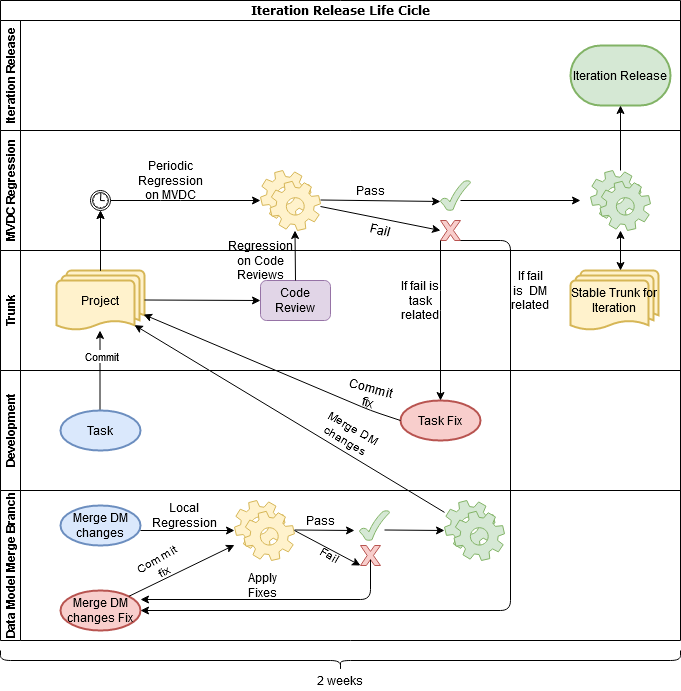

The diagram above was exported from draw.io. Its source (the exported page's mxGraphModel, read from the mxfile embedded in the PNG):
<mxGraphModel dx="1422" dy="791" grid="1" gridSize="10" guides="1" tooltips="1" connect="1" arrows="1" fold="1" page="1" pageScale="1" pageWidth="1100" pageHeight="850" background="#ffffff" math="0" shadow="0">
  <root>
    <mxCell id="0" />
    <mxCell id="1" parent="0" />
    <mxCell id="2b4e8129b02d487f-1" value="&lt;font style=&quot;font-size: 12px&quot;&gt;Iteration Release Life Cicle&lt;/font&gt;" style="swimlane;html=1;childLayout=stackLayout;horizontal=1;startSize=20;horizontalStack=0;rounded=0;shadow=0;labelBackgroundColor=none;strokeWidth=1;fontFamily=Verdana;fontSize=8;align=center;" parent="1" vertex="1">
      <mxGeometry x="180" y="70" width="680" height="490" as="geometry" />
    </mxCell>
    <mxCell id="2b4e8129b02d487f-2" value="Iteration Release" style="swimlane;html=1;startSize=20;horizontal=0;" parent="2b4e8129b02d487f-1" vertex="1">
      <mxGeometry y="20" width="680" height="110" as="geometry" />
    </mxCell>
    <mxCell id="lqcODhJRZ80Ey8oixKKU-32" value="&lt;div&gt;Iteration Release&lt;/div&gt;" style="strokeWidth=2;html=1;shape=mxgraph.flowchart.terminator;whiteSpace=wrap;fillColor=#d5e8d4;strokeColor=#82b366;" vertex="1" parent="2b4e8129b02d487f-2">
      <mxGeometry x="570" y="25" width="100" height="60" as="geometry" />
    </mxCell>
    <mxCell id="2b4e8129b02d487f-3" value="MVDC Regression" style="swimlane;html=1;startSize=20;horizontal=0;" parent="2b4e8129b02d487f-1" vertex="1">
      <mxGeometry y="130" width="680" height="120" as="geometry" />
    </mxCell>
    <mxCell id="lqcODhJRZ80Ey8oixKKU-20" value="Periodic Regression on MVDC" style="text;html=1;strokeColor=none;fillColor=none;align=center;verticalAlign=middle;whiteSpace=wrap;rounded=0;" vertex="1" parent="2b4e8129b02d487f-3">
      <mxGeometry x="150" y="40" width="40" height="20" as="geometry" />
    </mxCell>
    <mxCell id="lqcODhJRZ80Ey8oixKKU-16" value="" style="edgeStyle=segmentEdgeStyle;endArrow=classic;html=1;" edge="1" parent="2b4e8129b02d487f-3" source="lqcODhJRZ80Ey8oixKKU-10" target="IofATzS51CDSzCbZdIVI-17">
      <mxGeometry width="50" height="50" relative="1" as="geometry">
        <mxPoint x="100" y="140" as="sourcePoint" />
        <mxPoint x="180" y="100" as="targetPoint" />
        <Array as="points">
          <mxPoint x="170" y="70" />
          <mxPoint x="170" y="70" />
        </Array>
      </mxGeometry>
    </mxCell>
    <mxCell id="lqcODhJRZ80Ey8oixKKU-35" value="" style="endArrow=classic;html=1;entryX=0;entryY=0.7;entryDx=0;entryDy=0;entryPerimeter=0;" edge="1" parent="2b4e8129b02d487f-3" target="lqcODhJRZ80Ey8oixKKU-36">
      <mxGeometry width="50" height="50" relative="1" as="geometry">
        <mxPoint x="320" y="69.5" as="sourcePoint" />
        <mxPoint x="400" y="69.5" as="targetPoint" />
      </mxGeometry>
    </mxCell>
    <mxCell id="lqcODhJRZ80Ey8oixKKU-40" value="Pass" style="text;html=1;align=center;verticalAlign=middle;resizable=0;points=[];autosize=1;" vertex="1" parent="2b4e8129b02d487f-3">
      <mxGeometry x="350" y="50" width="40" height="20" as="geometry" />
    </mxCell>
    <mxCell id="IofATzS51CDSzCbZdIVI-17" value="" style="shape=mxgraph.bpmn.service_task;html=1;outlineConnect=0;fillColor=#fff2cc;strokeColor=#d6b656;" parent="2b4e8129b02d487f-3" vertex="1">
      <mxGeometry x="260" y="40" width="60" height="60" as="geometry" />
    </mxCell>
    <mxCell id="lqcODhJRZ80Ey8oixKKU-10" value="" style="shape=mxgraph.bpmn.shape;html=1;verticalLabelPosition=bottom;labelBackgroundColor=#ffffff;verticalAlign=top;align=center;perimeter=ellipsePerimeter;outlineConnect=0;outline=standard;symbol=timer;" vertex="1" parent="2b4e8129b02d487f-3">
      <mxGeometry x="90" y="60" width="20" height="20" as="geometry" />
    </mxCell>
    <mxCell id="lqcODhJRZ80Ey8oixKKU-37" value="" style="endArrow=classic;html=1;" edge="1" parent="2b4e8129b02d487f-3">
      <mxGeometry width="50" height="50" relative="1" as="geometry">
        <mxPoint x="460" y="70" as="sourcePoint" />
        <mxPoint x="580" y="70" as="targetPoint" />
      </mxGeometry>
    </mxCell>
    <mxCell id="IofATzS51CDSzCbZdIVI-27" value="" style="shape=mxgraph.bpmn.service_task;html=1;outlineConnect=0;fillColor=#d5e8d4;strokeColor=#82b366;" parent="2b4e8129b02d487f-3" vertex="1">
      <mxGeometry x="590" y="40" width="60" height="60" as="geometry" />
    </mxCell>
    <mxCell id="lqcODhJRZ80Ey8oixKKU-36" value="" style="verticalLabelPosition=bottom;verticalAlign=top;html=1;shape=mxgraph.basic.tick;fillColor=#d5e8d4;strokeColor=#82b366;" vertex="1" parent="2b4e8129b02d487f-3">
      <mxGeometry x="440" y="50" width="30" height="30" as="geometry" />
    </mxCell>
    <mxCell id="lqcODhJRZ80Ey8oixKKU-39" value="" style="verticalLabelPosition=bottom;verticalAlign=top;html=1;shape=mxgraph.basic.x;fillColor=#f8cecc;strokeColor=#b85450;" vertex="1" parent="2b4e8129b02d487f-3">
      <mxGeometry x="440" y="90" width="20" height="20" as="geometry" />
    </mxCell>
    <mxCell id="lqcODhJRZ80Ey8oixKKU-38" value="" style="endArrow=classic;html=1;" edge="1" parent="2b4e8129b02d487f-3" source="IofATzS51CDSzCbZdIVI-17">
      <mxGeometry width="50" height="50" relative="1" as="geometry">
        <mxPoint x="400" y="169.5" as="sourcePoint" />
        <mxPoint x="440" y="100" as="targetPoint" />
      </mxGeometry>
    </mxCell>
    <mxCell id="lqcODhJRZ80Ey8oixKKU-41" value="Fail" style="text;html=1;strokeColor=none;fillColor=none;align=center;verticalAlign=middle;whiteSpace=wrap;rounded=0;rotation=15;" vertex="1" parent="2b4e8129b02d487f-3">
      <mxGeometry x="360" y="90" width="40" height="20" as="geometry" />
    </mxCell>
    <mxCell id="2b4e8129b02d487f-32" value="No" style="edgeStyle=orthogonalEdgeStyle;rounded=0;html=1;labelBackgroundColor=none;startArrow=none;startFill=0;startSize=5;endArrow=classicThin;endFill=1;endSize=5;jettySize=auto;orthogonalLoop=1;strokeWidth=1;fontFamily=Verdana;fontSize=8" parent="2b4e8129b02d487f-1" edge="1">
      <mxGeometry x="-0.9529" y="15" relative="1" as="geometry">
        <Array as="points">
          <mxPoint x="345" y="440" />
          <mxPoint x="155" y="440" />
        </Array>
        <mxPoint as="offset" />
        <mxPoint x="155" y="257" as="targetPoint" />
      </mxGeometry>
    </mxCell>
    <mxCell id="2b4e8129b02d487f-4" value="Trunk" style="swimlane;html=1;startSize=20;horizontal=0;" parent="2b4e8129b02d487f-1" vertex="1">
      <mxGeometry y="250" width="680" height="120" as="geometry" />
    </mxCell>
    <mxCell id="lqcODhJRZ80Ey8oixKKU-25" value="Regression on Code Reviews" style="text;html=1;strokeColor=none;fillColor=none;align=center;verticalAlign=middle;whiteSpace=wrap;rounded=0;" vertex="1" parent="2b4e8129b02d487f-4">
      <mxGeometry x="240" width="40" height="20" as="geometry" />
    </mxCell>
    <mxCell id="lqcODhJRZ80Ey8oixKKU-60" value="If fail is&amp;nbsp; DM related" style="text;html=1;strokeColor=none;fillColor=none;align=center;verticalAlign=middle;whiteSpace=wrap;rounded=0;" vertex="1" parent="2b4e8129b02d487f-4">
      <mxGeometry x="510" y="30" width="40" height="20" as="geometry" />
    </mxCell>
    <mxCell id="lqcODhJRZ80Ey8oixKKU-96" value="Stable Trunk for Iteration" style="strokeWidth=2;html=1;shape=mxgraph.flowchart.multi-document;whiteSpace=wrap;fillColor=#fff2cc;strokeColor=#d6b656;" vertex="1" parent="2b4e8129b02d487f-4">
      <mxGeometry x="570" y="20" width="88" height="60" as="geometry" />
    </mxCell>
    <mxCell id="lqcODhJRZ80Ey8oixKKU-56" value="If fail is task related" style="text;html=1;strokeColor=none;fillColor=none;align=center;verticalAlign=middle;whiteSpace=wrap;rounded=0;" vertex="1" parent="2b4e8129b02d487f-4">
      <mxGeometry x="400" y="40" width="40" height="20" as="geometry" />
    </mxCell>
    <mxCell id="lqcODhJRZ80Ey8oixKKU-4" value="Project" style="strokeWidth=2;html=1;shape=mxgraph.flowchart.multi-document;whiteSpace=wrap;fillColor=#fff2cc;strokeColor=#d6b656;" vertex="1" parent="2b4e8129b02d487f-4">
      <mxGeometry x="56" y="20" width="88" height="60" as="geometry" />
    </mxCell>
    <mxCell id="lqcODhJRZ80Ey8oixKKU-7" value="" style="endArrow=classic;html=1;" edge="1" parent="2b4e8129b02d487f-4">
      <mxGeometry width="50" height="50" relative="1" as="geometry">
        <mxPoint x="144" y="49.5" as="sourcePoint" />
        <mxPoint x="260" y="50" as="targetPoint" />
      </mxGeometry>
    </mxCell>
    <mxCell id="lqcODhJRZ80Ey8oixKKU-21" value="Code Review" style="rounded=1;whiteSpace=wrap;html=1;fillColor=#e1d5e7;strokeColor=#9673a6;" vertex="1" parent="2b4e8129b02d487f-4">
      <mxGeometry x="260" y="30" width="70" height="40" as="geometry" />
    </mxCell>
    <mxCell id="lqcODhJRZ80Ey8oixKKU-33" value="" style="endArrow=classic;html=1;exitX=0.5;exitY=0;exitDx=0;exitDy=0;" edge="1" parent="2b4e8129b02d487f-4" source="lqcODhJRZ80Ey8oixKKU-21">
      <mxGeometry width="50" height="50" relative="1" as="geometry">
        <mxPoint x="294.5" y="40" as="sourcePoint" />
        <mxPoint x="294.5" y="-20" as="targetPoint" />
      </mxGeometry>
    </mxCell>
    <mxCell id="IofATzS51CDSzCbZdIVI-1" value="Development" style="swimlane;html=1;startSize=20;horizontal=0;" parent="2b4e8129b02d487f-1" vertex="1">
      <mxGeometry y="370" width="680" height="120" as="geometry" />
    </mxCell>
    <mxCell id="lqcODhJRZ80Ey8oixKKU-5" value="" style="endArrow=classic;html=1;" edge="1" parent="IofATzS51CDSzCbZdIVI-1">
      <mxGeometry width="50" height="50" relative="1" as="geometry">
        <mxPoint x="99.5" y="40" as="sourcePoint" />
        <mxPoint x="99.5" y="-40" as="targetPoint" />
      </mxGeometry>
    </mxCell>
    <mxCell id="lqcODhJRZ80Ey8oixKKU-6" value="Commit" style="edgeLabel;html=1;align=center;verticalAlign=middle;resizable=0;points=[];" vertex="1" connectable="0" parent="lqcODhJRZ80Ey8oixKKU-5">
      <mxGeometry x="0.35" y="3" relative="1" as="geometry">
        <mxPoint x="3.5" y="-1" as="offset" />
      </mxGeometry>
    </mxCell>
    <mxCell id="lqcODhJRZ80Ey8oixKKU-42" value="Task Fix" style="strokeWidth=2;html=1;shape=mxgraph.flowchart.start_1;whiteSpace=wrap;fillColor=#f8cecc;strokeColor=#b85450;" vertex="1" parent="IofATzS51CDSzCbZdIVI-1">
      <mxGeometry x="400" y="30" width="80" height="40" as="geometry" />
    </mxCell>
    <mxCell id="lqcODhJRZ80Ey8oixKKU-66" value="" style="shape=mxgraph.bpmn.user_task;html=1;outlineConnect=0;" vertex="1" parent="IofATzS51CDSzCbZdIVI-1">
      <mxGeometry x="70" y="53" width="14" height="14" as="geometry" />
    </mxCell>
    <mxCell id="IofATzS51CDSzCbZdIVI-10" value="Task" style="strokeWidth=2;html=1;shape=mxgraph.flowchart.start_1;whiteSpace=wrap;fillColor=#dae8fc;strokeColor=#6c8ebf;" parent="IofATzS51CDSzCbZdIVI-1" vertex="1">
      <mxGeometry x="60" y="40" width="80" height="40" as="geometry" />
    </mxCell>
    <mxCell id="lqcODhJRZ80Ey8oixKKU-46" value="Commit fix" style="text;html=1;strokeColor=none;fillColor=none;align=center;verticalAlign=middle;whiteSpace=wrap;rounded=0;rotation=15;" vertex="1" parent="IofATzS51CDSzCbZdIVI-1">
      <mxGeometry x="348.71" y="9.83" width="40" height="30" as="geometry" />
    </mxCell>
    <mxCell id="lqcODhJRZ80Ey8oixKKU-95" value="Merge DM changes" style="text;html=1;strokeColor=none;fillColor=none;align=center;verticalAlign=middle;whiteSpace=wrap;rounded=0;rotation=30;" vertex="1" parent="IofATzS51CDSzCbZdIVI-1">
      <mxGeometry x="320.9" y="57.73" width="56.75" height="11.94" as="geometry" />
    </mxCell>
    <mxCell id="lqcODhJRZ80Ey8oixKKU-19" value="" style="edgeStyle=segmentEdgeStyle;endArrow=classic;html=1;" edge="1" parent="2b4e8129b02d487f-1" target="lqcODhJRZ80Ey8oixKKU-10">
      <mxGeometry width="50" height="50" relative="1" as="geometry">
        <mxPoint x="100" y="270" as="sourcePoint" />
        <mxPoint x="380" y="390" as="targetPoint" />
        <Array as="points">
          <mxPoint x="100" y="270" />
        </Array>
      </mxGeometry>
    </mxCell>
    <mxCell id="lqcODhJRZ80Ey8oixKKU-47" value="" style="endArrow=classic;html=1;entryX=0.5;entryY=1;entryDx=0;entryDy=0;entryPerimeter=0;" edge="1" parent="2b4e8129b02d487f-1" source="IofATzS51CDSzCbZdIVI-27" target="lqcODhJRZ80Ey8oixKKU-32">
      <mxGeometry width="50" height="50" relative="1" as="geometry">
        <mxPoint x="610" y="170" as="sourcePoint" />
        <mxPoint x="660" y="120" as="targetPoint" />
      </mxGeometry>
    </mxCell>
    <mxCell id="lqcODhJRZ80Ey8oixKKU-43" value="" style="endArrow=classic;html=1;entryX=0.5;entryY=0;entryDx=0;entryDy=0;entryPerimeter=0;exitX=0;exitY=1;exitDx=0;exitDy=0;exitPerimeter=0;" edge="1" parent="2b4e8129b02d487f-1" source="lqcODhJRZ80Ey8oixKKU-39" target="lqcODhJRZ80Ey8oixKKU-42">
      <mxGeometry width="50" height="50" relative="1" as="geometry">
        <mxPoint x="440" y="250" as="sourcePoint" />
        <mxPoint x="444" y="390" as="targetPoint" />
        <Array as="points">
          <mxPoint x="440" y="300" />
        </Array>
      </mxGeometry>
    </mxCell>
    <mxCell id="lqcODhJRZ80Ey8oixKKU-82" value="" style="endArrow=classic;html=1;exitX=0;exitY=0.5;exitDx=0;exitDy=0;exitPerimeter=0;entryX=0.989;entryY=0.733;entryDx=0;entryDy=0;entryPerimeter=0;" edge="1" parent="2b4e8129b02d487f-1" source="lqcODhJRZ80Ey8oixKKU-42" target="lqcODhJRZ80Ey8oixKKU-4">
      <mxGeometry width="50" height="50" relative="1" as="geometry">
        <mxPoint x="330.0000000000001" y="406.23999999999995" as="sourcePoint" />
        <mxPoint x="435.6" y="354.9975221238937" as="targetPoint" />
        <Array as="points">
          <mxPoint x="370" y="410" />
        </Array>
      </mxGeometry>
    </mxCell>
    <mxCell id="lqcODhJRZ80Ey8oixKKU-97" value="" style="endArrow=classic;startArrow=classic;html=1;" edge="1" parent="2b4e8129b02d487f-1" target="IofATzS51CDSzCbZdIVI-27">
      <mxGeometry width="50" height="50" relative="1" as="geometry">
        <mxPoint x="620" y="270" as="sourcePoint" />
        <mxPoint x="630" y="230" as="targetPoint" />
      </mxGeometry>
    </mxCell>
    <mxCell id="IofATzS51CDSzCbZdIVI-2" value="Data Model Merge Branch" style="swimlane;html=1;startSize=20;horizontal=0;" parent="1" vertex="1">
      <mxGeometry x="180" y="560" width="680" height="150" as="geometry" />
    </mxCell>
    <mxCell id="lqcODhJRZ80Ey8oixKKU-27" value="Merge DM changes" style="strokeWidth=2;html=1;shape=mxgraph.flowchart.start_1;whiteSpace=wrap;fillColor=#dae8fc;strokeColor=#6c8ebf;" vertex="1" parent="IofATzS51CDSzCbZdIVI-2">
      <mxGeometry x="60" y="15" width="80" height="40" as="geometry" />
    </mxCell>
    <mxCell id="lqcODhJRZ80Ey8oixKKU-48" value="" style="endArrow=classic;html=1;" edge="1" parent="IofATzS51CDSzCbZdIVI-2">
      <mxGeometry width="50" height="50" relative="1" as="geometry">
        <mxPoint x="140" y="40" as="sourcePoint" />
        <mxPoint x="234" y="40" as="targetPoint" />
      </mxGeometry>
    </mxCell>
    <mxCell id="lqcODhJRZ80Ey8oixKKU-49" value="" style="shape=mxgraph.bpmn.service_task;html=1;outlineConnect=0;fillColor=#fff2cc;strokeColor=#d6b656;" vertex="1" parent="IofATzS51CDSzCbZdIVI-2">
      <mxGeometry x="234" y="10" width="60" height="60" as="geometry" />
    </mxCell>
    <mxCell id="lqcODhJRZ80Ey8oixKKU-50" value="Local Regression" style="text;html=1;strokeColor=none;fillColor=none;align=center;verticalAlign=middle;whiteSpace=wrap;rounded=0;" vertex="1" parent="IofATzS51CDSzCbZdIVI-2">
      <mxGeometry x="164" y="15" width="40" height="20" as="geometry" />
    </mxCell>
    <mxCell id="lqcODhJRZ80Ey8oixKKU-51" value="" style="endArrow=classic;html=1;" edge="1" parent="IofATzS51CDSzCbZdIVI-2">
      <mxGeometry width="50" height="50" relative="1" as="geometry">
        <mxPoint x="294" y="39.5" as="sourcePoint" />
        <mxPoint x="354" y="40" as="targetPoint" />
      </mxGeometry>
    </mxCell>
    <mxCell id="lqcODhJRZ80Ey8oixKKU-52" value="" style="shape=mxgraph.bpmn.service_task;html=1;outlineConnect=0;fillColor=#d5e8d4;strokeColor=#82b366;" vertex="1" parent="IofATzS51CDSzCbZdIVI-2">
      <mxGeometry x="444" y="10" width="60" height="60" as="geometry" />
    </mxCell>
    <mxCell id="lqcODhJRZ80Ey8oixKKU-53" value="" style="verticalLabelPosition=bottom;verticalAlign=top;html=1;shape=mxgraph.basic.tick;fillColor=#d5e8d4;strokeColor=#82b366;" vertex="1" parent="IofATzS51CDSzCbZdIVI-2">
      <mxGeometry x="359" y="20" width="30" height="30" as="geometry" />
    </mxCell>
    <mxCell id="lqcODhJRZ80Ey8oixKKU-54" value="" style="endArrow=classic;html=1;" edge="1" parent="IofATzS51CDSzCbZdIVI-2">
      <mxGeometry width="50" height="50" relative="1" as="geometry">
        <mxPoint x="384" y="39.5" as="sourcePoint" />
        <mxPoint x="444" y="40" as="targetPoint" />
      </mxGeometry>
    </mxCell>
    <mxCell id="lqcODhJRZ80Ey8oixKKU-57" value="Merge DM changes Fix" style="strokeWidth=2;html=1;shape=mxgraph.flowchart.start_1;whiteSpace=wrap;fillColor=#f8cecc;strokeColor=#b85450;" vertex="1" parent="IofATzS51CDSzCbZdIVI-2">
      <mxGeometry x="60" y="100" width="80" height="40" as="geometry" />
    </mxCell>
    <mxCell id="lqcODhJRZ80Ey8oixKKU-59" value="" style="endArrow=classic;html=1;exitX=0.855;exitY=0.145;exitDx=0;exitDy=0;exitPerimeter=0;" edge="1" parent="IofATzS51CDSzCbZdIVI-2" source="lqcODhJRZ80Ey8oixKKU-57" target="lqcODhJRZ80Ey8oixKKU-49">
      <mxGeometry width="50" height="50" relative="1" as="geometry">
        <mxPoint x="130" y="74.5" as="sourcePoint" />
        <mxPoint x="224" y="74.5" as="targetPoint" />
      </mxGeometry>
    </mxCell>
    <mxCell id="lqcODhJRZ80Ey8oixKKU-67" value="Pass" style="text;html=1;align=center;verticalAlign=middle;resizable=0;points=[];autosize=1;" vertex="1" parent="IofATzS51CDSzCbZdIVI-2">
      <mxGeometry x="300" y="20" width="40" height="20" as="geometry" />
    </mxCell>
    <mxCell id="lqcODhJRZ80Ey8oixKKU-68" value="" style="endArrow=classic;html=1;entryX=0;entryY=1;entryDx=0;entryDy=0;entryPerimeter=0;" edge="1" parent="IofATzS51CDSzCbZdIVI-2" target="lqcODhJRZ80Ey8oixKKU-69">
      <mxGeometry width="50" height="50" relative="1" as="geometry">
        <mxPoint x="294" y="40" as="sourcePoint" />
        <mxPoint x="334" y="70" as="targetPoint" />
      </mxGeometry>
    </mxCell>
    <mxCell id="lqcODhJRZ80Ey8oixKKU-69" value="" style="verticalLabelPosition=bottom;verticalAlign=top;html=1;shape=mxgraph.basic.x;fillColor=#f8cecc;strokeColor=#b85450;" vertex="1" parent="IofATzS51CDSzCbZdIVI-2">
      <mxGeometry x="360" y="55" width="20" height="20" as="geometry" />
    </mxCell>
    <mxCell id="lqcODhJRZ80Ey8oixKKU-71" value="" style="edgeStyle=segmentEdgeStyle;endArrow=classic;html=1;entryX=1;entryY=0.225;entryDx=0;entryDy=0;entryPerimeter=0;exitX=0.5;exitY=0.71;exitDx=0;exitDy=0;exitPerimeter=0;" edge="1" parent="IofATzS51CDSzCbZdIVI-2" source="lqcODhJRZ80Ey8oixKKU-69" target="lqcODhJRZ80Ey8oixKKU-57">
      <mxGeometry width="50" height="50" relative="1" as="geometry">
        <mxPoint x="370" y="79" as="sourcePoint" />
        <mxPoint x="170" y="110" as="targetPoint" />
        <Array as="points">
          <mxPoint x="370" y="109" />
        </Array>
      </mxGeometry>
    </mxCell>
    <mxCell id="lqcODhJRZ80Ey8oixKKU-72" value="Fail" style="text;html=1;strokeColor=none;fillColor=none;align=center;verticalAlign=middle;whiteSpace=wrap;rounded=0;rotation=30;" vertex="1" parent="IofATzS51CDSzCbZdIVI-2">
      <mxGeometry x="310" y="55" width="40" height="20" as="geometry" />
    </mxCell>
    <mxCell id="lqcODhJRZ80Ey8oixKKU-73" value="Apply Fixes" style="text;html=1;strokeColor=none;fillColor=none;align=center;verticalAlign=middle;whiteSpace=wrap;rounded=0;" vertex="1" parent="IofATzS51CDSzCbZdIVI-2">
      <mxGeometry x="244" y="90" width="36" height="10" as="geometry" />
    </mxCell>
    <mxCell id="lqcODhJRZ80Ey8oixKKU-87" value="Commit fix" style="text;html=1;strokeColor=none;fillColor=none;align=center;verticalAlign=middle;whiteSpace=wrap;rounded=0;rotation=-30;" vertex="1" parent="IofATzS51CDSzCbZdIVI-2">
      <mxGeometry x="140" y="60" width="40" height="30" as="geometry" />
    </mxCell>
    <mxCell id="lqcODhJRZ80Ey8oixKKU-31" value="" style="edgeStyle=segmentEdgeStyle;endArrow=classic;html=1;" edge="1" parent="1">
      <mxGeometry width="50" height="50" relative="1" as="geometry">
        <mxPoint x="280" y="340" as="sourcePoint" />
        <mxPoint x="280" y="280" as="targetPoint" />
        <Array as="points">
          <mxPoint x="280" y="340" />
        </Array>
      </mxGeometry>
    </mxCell>
    <mxCell id="lqcODhJRZ80Ey8oixKKU-55" value="" style="endArrow=classic;html=1;entryX=0.885;entryY=0.91;entryDx=0;entryDy=0;entryPerimeter=0;" edge="1" parent="1" source="lqcODhJRZ80Ey8oixKKU-52" target="lqcODhJRZ80Ey8oixKKU-4">
      <mxGeometry width="50" height="50" relative="1" as="geometry">
        <mxPoint x="485" y="600" as="sourcePoint" />
        <mxPoint x="535" y="550" as="targetPoint" />
      </mxGeometry>
    </mxCell>
    <mxCell id="lqcODhJRZ80Ey8oixKKU-58" value="" style="edgeStyle=segmentEdgeStyle;endArrow=classic;html=1;entryX=1;entryY=0.5;entryDx=0;entryDy=0;entryPerimeter=0;exitX=1;exitY=1;exitDx=0;exitDy=0;exitPerimeter=0;" edge="1" parent="1" source="lqcODhJRZ80Ey8oixKKU-39" target="lqcODhJRZ80Ey8oixKKU-57">
      <mxGeometry width="50" height="50" relative="1" as="geometry">
        <mxPoint x="640" y="320" as="sourcePoint" />
        <mxPoint x="280" y="700" as="targetPoint" />
        <Array as="points">
          <mxPoint x="690" y="310" />
          <mxPoint x="690" y="680" />
        </Array>
      </mxGeometry>
    </mxCell>
    <mxCell id="lqcODhJRZ80Ey8oixKKU-64" value="" style="shape=curlyBracket;whiteSpace=wrap;html=1;rounded=1;direction=north;" vertex="1" parent="1">
      <mxGeometry x="180" y="720" width="680" height="20" as="geometry" />
    </mxCell>
    <mxCell id="lqcODhJRZ80Ey8oixKKU-65" value="2 weeks" style="text;html=1;strokeColor=none;fillColor=none;align=center;verticalAlign=middle;whiteSpace=wrap;rounded=0;" vertex="1" parent="1">
      <mxGeometry x="490" y="740" width="60" height="20" as="geometry" />
    </mxCell>
  </root>
</mxGraphModel>